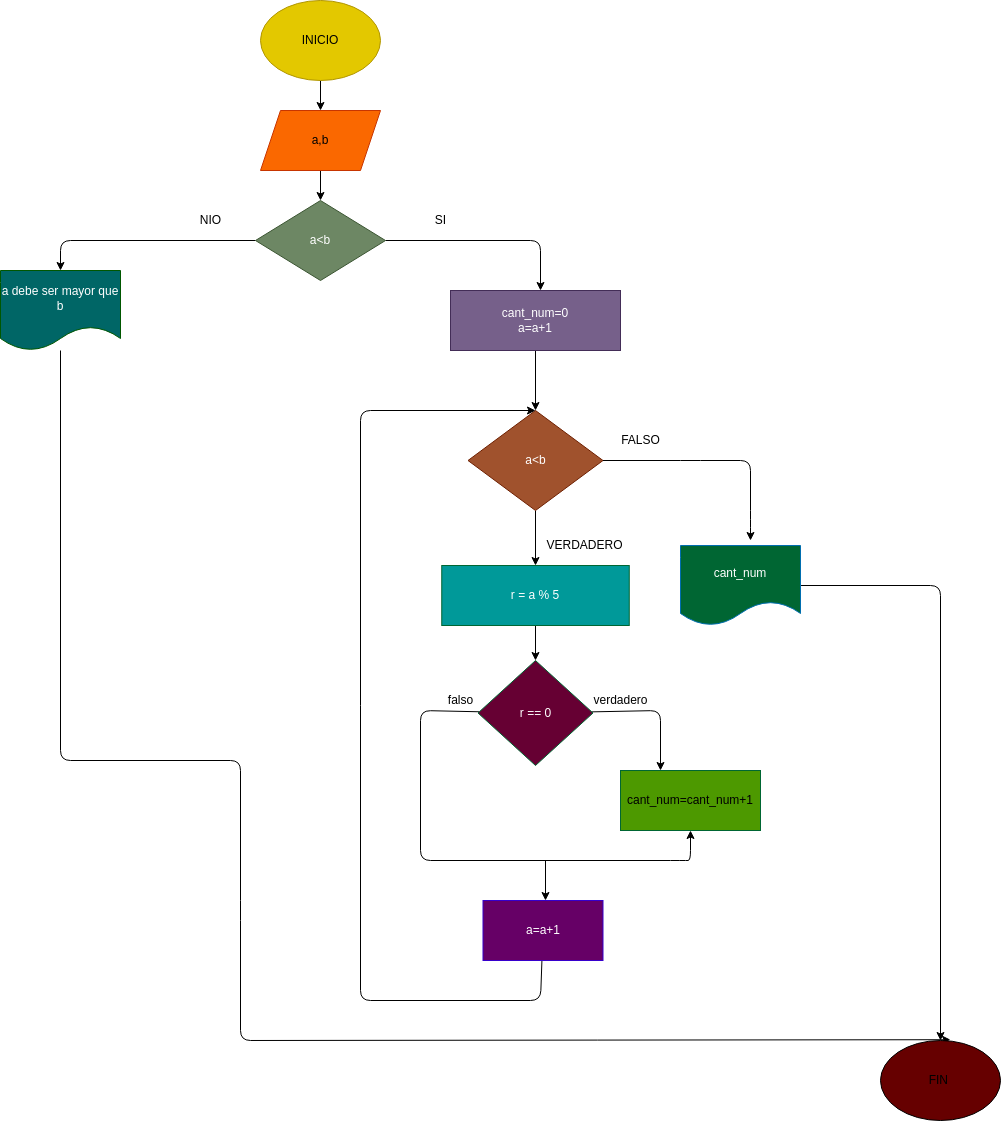

The diagram above was exported from draw.io. Its source (the exported page's mxGraphModel, read from the mxfile embedded in the PNG):
<mxGraphModel dx="652" dy="594" grid="1" gridSize="10" guides="1" tooltips="1" connect="1" arrows="1" fold="1" page="1" pageScale="1" pageWidth="827" pageHeight="1169" math="0" shadow="0">
  <root>
    <mxCell id="0" />
    <mxCell id="1" parent="0" />
    <mxCell id="4" value="" style="edgeStyle=none;html=1;" parent="1" source="2" target="3" edge="1">
      <mxGeometry relative="1" as="geometry" />
    </mxCell>
    <mxCell id="2" value="INICIO" style="ellipse;whiteSpace=wrap;html=1;fillColor=#e3c800;fontColor=#000000;strokeColor=#B09500;" parent="1" vertex="1">
      <mxGeometry x="330" y="40" width="120" height="80" as="geometry" />
    </mxCell>
    <mxCell id="6" value="" style="edgeStyle=none;html=1;" parent="1" source="3" target="5" edge="1">
      <mxGeometry relative="1" as="geometry" />
    </mxCell>
    <mxCell id="3" value="a,b" style="shape=parallelogram;perimeter=parallelogramPerimeter;whiteSpace=wrap;html=1;fixedSize=1;fillColor=#fa6800;strokeColor=#C73500;fontColor=#000000;" parent="1" vertex="1">
      <mxGeometry x="330" y="150" width="120" height="60" as="geometry" />
    </mxCell>
    <mxCell id="7" style="edgeStyle=none;html=1;exitX=0;exitY=0.5;exitDx=0;exitDy=0;" parent="1" source="5" edge="1">
      <mxGeometry relative="1" as="geometry">
        <mxPoint x="130" y="310" as="targetPoint" />
        <Array as="points">
          <mxPoint x="130" y="280" />
        </Array>
      </mxGeometry>
    </mxCell>
    <mxCell id="8" style="edgeStyle=none;html=1;" parent="1" source="5" edge="1">
      <mxGeometry relative="1" as="geometry">
        <mxPoint x="610" y="330" as="targetPoint" />
        <Array as="points">
          <mxPoint x="610" y="280" />
        </Array>
      </mxGeometry>
    </mxCell>
    <mxCell id="5" value="a&amp;lt;b" style="rhombus;whiteSpace=wrap;html=1;fillColor=#6d8764;strokeColor=#3A5431;fontColor=#ffffff;" parent="1" vertex="1">
      <mxGeometry x="325" y="240" width="130" height="80" as="geometry" />
    </mxCell>
    <mxCell id="29" style="edgeStyle=none;html=1;entryX=0.583;entryY=-0.01;entryDx=0;entryDy=0;entryPerimeter=0;" parent="1" source="9" target="30" edge="1">
      <mxGeometry relative="1" as="geometry">
        <mxPoint x="430" y="1110" as="targetPoint" />
        <Array as="points">
          <mxPoint x="130" y="800" />
          <mxPoint x="310" y="800" />
          <mxPoint x="310" y="950" />
          <mxPoint x="310" y="1080" />
        </Array>
      </mxGeometry>
    </mxCell>
    <mxCell id="9" value="a debe ser mayor que b" style="shape=document;whiteSpace=wrap;html=1;boundedLbl=1;fillColor=#006666;fontColor=#ffffff;strokeColor=#005700;" parent="1" vertex="1">
      <mxGeometry x="70" y="310" width="120" height="80" as="geometry" />
    </mxCell>
    <mxCell id="13" style="edgeStyle=none;html=1;" parent="1" source="10" target="14" edge="1">
      <mxGeometry relative="1" as="geometry">
        <mxPoint x="605" y="430" as="targetPoint" />
      </mxGeometry>
    </mxCell>
    <mxCell id="10" value="cant_num=0&lt;br&gt;a=a+1" style="rounded=0;whiteSpace=wrap;html=1;fillColor=#76608a;strokeColor=#432D57;fontColor=#ffffff;" parent="1" vertex="1">
      <mxGeometry x="520" y="330" width="170" height="60" as="geometry" />
    </mxCell>
    <mxCell id="15" style="edgeStyle=none;html=1;" parent="1" source="14" edge="1">
      <mxGeometry relative="1" as="geometry">
        <mxPoint x="820" y="580" as="targetPoint" />
        <Array as="points">
          <mxPoint x="760" y="500" />
          <mxPoint x="820" y="500" />
          <mxPoint x="820" y="560" />
        </Array>
      </mxGeometry>
    </mxCell>
    <mxCell id="23" value="" style="edgeStyle=none;html=1;" parent="1" source="14" target="22" edge="1">
      <mxGeometry relative="1" as="geometry" />
    </mxCell>
    <mxCell id="14" value="a&amp;lt;b" style="rhombus;whiteSpace=wrap;html=1;strokeColor=#6D1F00;fillColor=#a0522d;fontColor=#ffffff;" parent="1" vertex="1">
      <mxGeometry x="537.5" y="450" width="135" height="100" as="geometry" />
    </mxCell>
    <mxCell id="44" style="edgeStyle=none;html=1;entryX=0.5;entryY=0;entryDx=0;entryDy=0;" edge="1" parent="1" source="16" target="30">
      <mxGeometry relative="1" as="geometry">
        <mxPoint x="1080" y="625" as="targetPoint" />
        <Array as="points">
          <mxPoint x="1010" y="625" />
        </Array>
      </mxGeometry>
    </mxCell>
    <mxCell id="16" value="cant_num" style="shape=document;whiteSpace=wrap;html=1;boundedLbl=1;fillColor=#006633;fontColor=#ffffff;strokeColor=#006EAF;" parent="1" vertex="1">
      <mxGeometry x="750" y="585" width="120" height="80" as="geometry" />
    </mxCell>
    <mxCell id="34" value="" style="edgeStyle=none;html=1;" parent="1" source="22" target="33" edge="1">
      <mxGeometry relative="1" as="geometry" />
    </mxCell>
    <mxCell id="22" value="r = a % 5" style="whiteSpace=wrap;html=1;fillColor=#009999;fontColor=#ffffff;strokeColor=#006633;" parent="1" vertex="1">
      <mxGeometry x="511.25" y="605" width="187.5" height="60" as="geometry" />
    </mxCell>
    <mxCell id="24" value="FALSO" style="text;html=1;align=center;verticalAlign=middle;resizable=0;points=[];autosize=1;strokeColor=none;fillColor=none;" parent="1" vertex="1">
      <mxGeometry x="685" y="470" width="50" height="20" as="geometry" />
    </mxCell>
    <mxCell id="25" value="VERDADERO" style="text;html=1;align=center;verticalAlign=middle;resizable=0;points=[];autosize=1;strokeColor=none;fillColor=none;" parent="1" vertex="1">
      <mxGeometry x="608.75" y="575" width="90" height="20" as="geometry" />
    </mxCell>
    <mxCell id="30" value="FIN&amp;nbsp;" style="ellipse;whiteSpace=wrap;html=1;fillColor=#660000;" parent="1" vertex="1">
      <mxGeometry x="950" y="1080" width="120" height="80" as="geometry" />
    </mxCell>
    <mxCell id="31" value="SI" style="text;html=1;align=center;verticalAlign=middle;resizable=0;points=[];autosize=1;strokeColor=none;fillColor=none;" parent="1" vertex="1">
      <mxGeometry x="495" y="250" width="30" height="20" as="geometry" />
    </mxCell>
    <mxCell id="32" value="NIO" style="text;html=1;align=center;verticalAlign=middle;resizable=0;points=[];autosize=1;strokeColor=none;fillColor=none;" parent="1" vertex="1">
      <mxGeometry x="260" y="250" width="40" height="20" as="geometry" />
    </mxCell>
    <mxCell id="35" style="edgeStyle=none;html=1;" parent="1" source="33" edge="1">
      <mxGeometry relative="1" as="geometry">
        <mxPoint x="730" y="810" as="targetPoint" />
        <Array as="points">
          <mxPoint x="730" y="750" />
        </Array>
      </mxGeometry>
    </mxCell>
    <mxCell id="36" style="edgeStyle=none;html=1;entryX=0.5;entryY=1;entryDx=0;entryDy=0;" parent="1" source="33" target="37" edge="1">
      <mxGeometry relative="1" as="geometry">
        <mxPoint x="760" y="890" as="targetPoint" />
        <Array as="points">
          <mxPoint x="490" y="750" />
          <mxPoint x="490" y="900" />
          <mxPoint x="750" y="900" />
          <mxPoint x="760" y="900" />
        </Array>
      </mxGeometry>
    </mxCell>
    <mxCell id="33" value="r == 0" style="rhombus;whiteSpace=wrap;html=1;fillColor=#660033;strokeColor=#006633;fontColor=#ffffff;" parent="1" vertex="1">
      <mxGeometry x="547.5" y="700" width="115" height="105" as="geometry" />
    </mxCell>
    <mxCell id="37" value="cant_num=cant_num+1" style="rounded=0;whiteSpace=wrap;html=1;strokeColor=#006633;fillColor=#4D9900;" parent="1" vertex="1">
      <mxGeometry x="690" y="810" width="140" height="60" as="geometry" />
    </mxCell>
    <mxCell id="38" value="verdadero" style="text;html=1;align=center;verticalAlign=middle;resizable=0;points=[];autosize=1;strokeColor=none;fillColor=none;" parent="1" vertex="1">
      <mxGeometry x="655" y="730" width="70" height="20" as="geometry" />
    </mxCell>
    <mxCell id="39" value="falso" style="text;html=1;align=center;verticalAlign=middle;resizable=0;points=[];autosize=1;strokeColor=none;fillColor=none;" parent="1" vertex="1">
      <mxGeometry x="510" y="730" width="40" height="20" as="geometry" />
    </mxCell>
    <mxCell id="41" style="edgeStyle=none;html=1;" parent="1" edge="1">
      <mxGeometry relative="1" as="geometry">
        <mxPoint x="615" y="940" as="targetPoint" />
        <mxPoint x="615" y="900" as="sourcePoint" />
      </mxGeometry>
    </mxCell>
    <mxCell id="43" style="edgeStyle=none;html=1;entryX=0.5;entryY=0;entryDx=0;entryDy=0;" parent="1" source="42" target="14" edge="1">
      <mxGeometry relative="1" as="geometry">
        <mxPoint x="600" y="440" as="targetPoint" />
        <Array as="points">
          <mxPoint x="610" y="1040" />
          <mxPoint x="430" y="1040" />
          <mxPoint x="430" y="450" />
        </Array>
      </mxGeometry>
    </mxCell>
    <mxCell id="42" value="a=a+1" style="rounded=0;whiteSpace=wrap;html=1;strokeColor=#3700CC;fillColor=#660066;fontColor=#ffffff;" parent="1" vertex="1">
      <mxGeometry x="552.5" y="940" width="120" height="60" as="geometry" />
    </mxCell>
  </root>
</mxGraphModel>